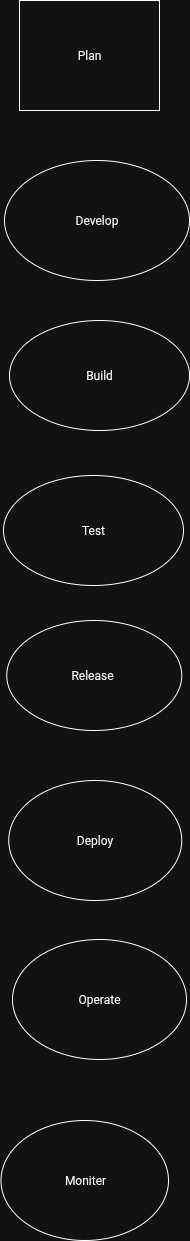

The diagram above was exported from draw.io. Its source (the exported page's mxGraphModel, read from the mxfile embedded in the PNG):
<mxGraphModel dx="290" dy="1198" grid="1" gridSize="10" guides="1" tooltips="1" connect="1" arrows="1" fold="1" page="1" pageScale="1" pageWidth="827" pageHeight="1169" math="0" shadow="0">
  <root>
    <mxCell id="0" />
    <mxCell id="1" parent="0" />
    <mxCell id="NJK2M8A-ELyUImVI1Zdl-2" value="Develop" style="ellipse;whiteSpace=wrap;html=1;" vertex="1" parent="1">
      <mxGeometry x="235" y="270" width="185" height="120" as="geometry" />
    </mxCell>
    <mxCell id="NJK2M8A-ELyUImVI1Zdl-3" value="Build" style="ellipse;whiteSpace=wrap;html=1;" vertex="1" parent="1">
      <mxGeometry x="240" y="430" width="180" height="110" as="geometry" />
    </mxCell>
    <mxCell id="NJK2M8A-ELyUImVI1Zdl-4" value="Test" style="ellipse;whiteSpace=wrap;html=1;" vertex="1" parent="1">
      <mxGeometry x="234" y="585" width="180" height="110" as="geometry" />
    </mxCell>
    <mxCell id="NJK2M8A-ELyUImVI1Zdl-6" value="Plan" style="rounded=0;whiteSpace=wrap;html=1;" vertex="1" parent="1">
      <mxGeometry x="250" y="110" width="140" height="110" as="geometry" />
    </mxCell>
    <mxCell id="NJK2M8A-ELyUImVI1Zdl-7" value="Release&amp;nbsp;" style="ellipse;whiteSpace=wrap;html=1;" vertex="1" parent="1">
      <mxGeometry x="237.25" y="730" width="175" height="110" as="geometry" />
    </mxCell>
    <mxCell id="NJK2M8A-ELyUImVI1Zdl-8" value="Deploy" style="ellipse;whiteSpace=wrap;html=1;" vertex="1" parent="1">
      <mxGeometry x="239.25" y="890" width="173" height="120" as="geometry" />
    </mxCell>
    <mxCell id="NJK2M8A-ELyUImVI1Zdl-9" value="Operate" style="ellipse;whiteSpace=wrap;html=1;" vertex="1" parent="1">
      <mxGeometry x="243" y="1049" width="174" height="120" as="geometry" />
    </mxCell>
    <mxCell id="NJK2M8A-ELyUImVI1Zdl-10" value="Moniter" style="ellipse;whiteSpace=wrap;html=1;" vertex="1" parent="1">
      <mxGeometry x="231.5" y="1230" width="167.5" height="120" as="geometry" />
    </mxCell>
  </root>
</mxGraphModel>